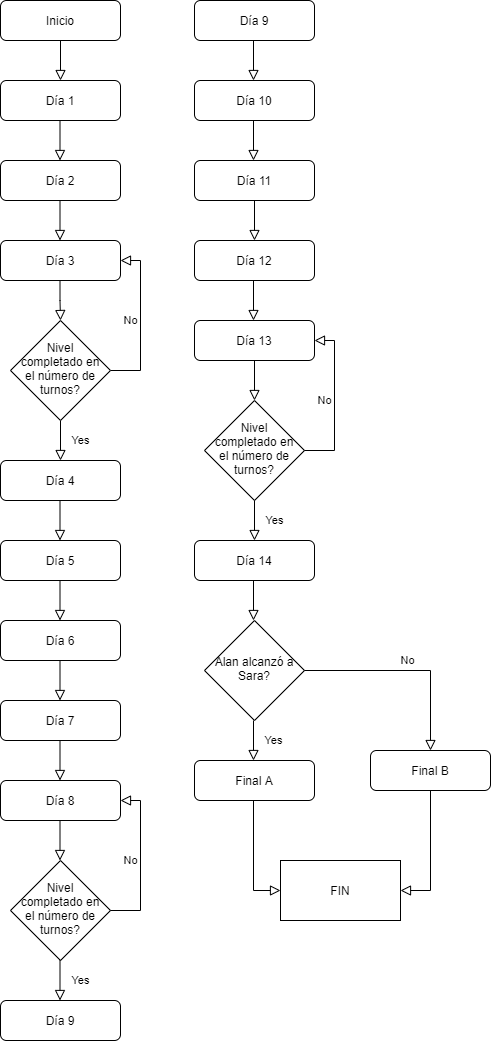

The diagram above was exported from draw.io. Its source (the exported page's mxGraphModel, read from the mxfile embedded in the PNG):
<mxGraphModel dx="1038" dy="580" grid="1" gridSize="10" guides="1" tooltips="1" connect="1" arrows="1" fold="1" page="1" pageScale="1" pageWidth="827" pageHeight="1169" math="0" shadow="0">
  <root>
    <mxCell id="WIyWlLk6GJQsqaUBKTNV-0" />
    <mxCell id="WIyWlLk6GJQsqaUBKTNV-1" parent="WIyWlLk6GJQsqaUBKTNV-0" />
    <mxCell id="WIyWlLk6GJQsqaUBKTNV-2" value="" style="rounded=0;html=1;jettySize=auto;orthogonalLoop=1;fontSize=11;endArrow=block;endFill=0;endSize=8;strokeWidth=1;shadow=0;labelBackgroundColor=none;edgeStyle=orthogonalEdgeStyle;" parent="WIyWlLk6GJQsqaUBKTNV-1" source="WIyWlLk6GJQsqaUBKTNV-3" edge="1">
      <mxGeometry relative="1" as="geometry">
        <mxPoint x="220" y="110" as="targetPoint" />
      </mxGeometry>
    </mxCell>
    <mxCell id="WIyWlLk6GJQsqaUBKTNV-3" value="Inicio" style="rounded=1;whiteSpace=wrap;html=1;fontSize=12;glass=0;strokeWidth=1;shadow=0;" parent="WIyWlLk6GJQsqaUBKTNV-1" vertex="1">
      <mxGeometry x="160" y="30" width="120" height="40" as="geometry" />
    </mxCell>
    <mxCell id="WIyWlLk6GJQsqaUBKTNV-4" value="Yes" style="rounded=0;html=1;jettySize=auto;orthogonalLoop=1;fontSize=11;endArrow=block;endFill=0;endSize=8;strokeWidth=1;shadow=0;labelBackgroundColor=none;edgeStyle=orthogonalEdgeStyle;" parent="WIyWlLk6GJQsqaUBKTNV-1" source="WIyWlLk6GJQsqaUBKTNV-6" edge="1">
      <mxGeometry y="20" relative="1" as="geometry">
        <mxPoint as="offset" />
        <mxPoint x="220" y="490" as="targetPoint" />
      </mxGeometry>
    </mxCell>
    <mxCell id="WIyWlLk6GJQsqaUBKTNV-5" value="No" style="edgeStyle=orthogonalEdgeStyle;rounded=0;html=1;jettySize=auto;orthogonalLoop=1;fontSize=11;endArrow=block;endFill=0;endSize=8;strokeWidth=1;shadow=0;labelBackgroundColor=none;entryX=1;entryY=0.5;entryDx=0;entryDy=0;" parent="WIyWlLk6GJQsqaUBKTNV-1" source="WIyWlLk6GJQsqaUBKTNV-6" target="WGQbIdLoCrbYGpgl4ePr-4" edge="1">
      <mxGeometry y="10" relative="1" as="geometry">
        <mxPoint as="offset" />
        <mxPoint x="380" y="410" as="targetPoint" />
        <Array as="points">
          <mxPoint x="300" y="400" />
          <mxPoint x="300" y="290" />
        </Array>
      </mxGeometry>
    </mxCell>
    <mxCell id="WIyWlLk6GJQsqaUBKTNV-6" value="Nivel completado en el número de turnos?" style="rhombus;whiteSpace=wrap;html=1;shadow=0;fontFamily=Helvetica;fontSize=12;align=center;strokeWidth=1;spacing=6;spacingTop=-4;" parent="WIyWlLk6GJQsqaUBKTNV-1" vertex="1">
      <mxGeometry x="170" y="350" width="100" height="100" as="geometry" />
    </mxCell>
    <mxCell id="WGQbIdLoCrbYGpgl4ePr-0" value="Día 1" style="rounded=1;whiteSpace=wrap;html=1;fontSize=12;glass=0;strokeWidth=1;shadow=0;" vertex="1" parent="WIyWlLk6GJQsqaUBKTNV-1">
      <mxGeometry x="160" y="110" width="120" height="40" as="geometry" />
    </mxCell>
    <mxCell id="WGQbIdLoCrbYGpgl4ePr-1" value="Día 2" style="rounded=1;whiteSpace=wrap;html=1;fontSize=12;glass=0;strokeWidth=1;shadow=0;" vertex="1" parent="WIyWlLk6GJQsqaUBKTNV-1">
      <mxGeometry x="160" y="190" width="120" height="40" as="geometry" />
    </mxCell>
    <mxCell id="WGQbIdLoCrbYGpgl4ePr-2" value="" style="rounded=0;html=1;jettySize=auto;orthogonalLoop=1;fontSize=11;endArrow=block;endFill=0;endSize=8;strokeWidth=1;shadow=0;labelBackgroundColor=none;edgeStyle=orthogonalEdgeStyle;" edge="1" parent="WIyWlLk6GJQsqaUBKTNV-1">
      <mxGeometry relative="1" as="geometry">
        <mxPoint x="219.5" y="150" as="sourcePoint" />
        <mxPoint x="219.5" y="190" as="targetPoint" />
      </mxGeometry>
    </mxCell>
    <mxCell id="WGQbIdLoCrbYGpgl4ePr-4" value="Día 3" style="rounded=1;whiteSpace=wrap;html=1;fontSize=12;glass=0;strokeWidth=1;shadow=0;" vertex="1" parent="WIyWlLk6GJQsqaUBKTNV-1">
      <mxGeometry x="160" y="270" width="120" height="40" as="geometry" />
    </mxCell>
    <mxCell id="WGQbIdLoCrbYGpgl4ePr-5" value="" style="rounded=0;html=1;jettySize=auto;orthogonalLoop=1;fontSize=11;endArrow=block;endFill=0;endSize=8;strokeWidth=1;shadow=0;labelBackgroundColor=none;edgeStyle=orthogonalEdgeStyle;" edge="1" parent="WIyWlLk6GJQsqaUBKTNV-1">
      <mxGeometry relative="1" as="geometry">
        <mxPoint x="219.5" y="230" as="sourcePoint" />
        <mxPoint x="219.5" y="270" as="targetPoint" />
      </mxGeometry>
    </mxCell>
    <mxCell id="WGQbIdLoCrbYGpgl4ePr-6" value="" style="rounded=0;html=1;jettySize=auto;orthogonalLoop=1;fontSize=11;endArrow=block;endFill=0;endSize=8;strokeWidth=1;shadow=0;labelBackgroundColor=none;edgeStyle=orthogonalEdgeStyle;entryX=0.5;entryY=0;entryDx=0;entryDy=0;" edge="1" parent="WIyWlLk6GJQsqaUBKTNV-1" target="WIyWlLk6GJQsqaUBKTNV-6">
      <mxGeometry relative="1" as="geometry">
        <mxPoint x="219.5" y="310" as="sourcePoint" />
        <mxPoint x="219.5" y="350" as="targetPoint" />
        <Array as="points">
          <mxPoint x="220" y="330" />
          <mxPoint x="220" y="330" />
        </Array>
      </mxGeometry>
    </mxCell>
    <mxCell id="WGQbIdLoCrbYGpgl4ePr-9" value="Día 4" style="rounded=1;whiteSpace=wrap;html=1;fontSize=12;glass=0;strokeWidth=1;shadow=0;" vertex="1" parent="WIyWlLk6GJQsqaUBKTNV-1">
      <mxGeometry x="160" y="490" width="120" height="40" as="geometry" />
    </mxCell>
    <mxCell id="WGQbIdLoCrbYGpgl4ePr-10" value="Día 5" style="rounded=1;whiteSpace=wrap;html=1;fontSize=12;glass=0;strokeWidth=1;shadow=0;" vertex="1" parent="WIyWlLk6GJQsqaUBKTNV-1">
      <mxGeometry x="160" y="570" width="120" height="40" as="geometry" />
    </mxCell>
    <mxCell id="WGQbIdLoCrbYGpgl4ePr-12" value="Día 6" style="rounded=1;whiteSpace=wrap;html=1;fontSize=12;glass=0;strokeWidth=1;shadow=0;" vertex="1" parent="WIyWlLk6GJQsqaUBKTNV-1">
      <mxGeometry x="160" y="650" width="120" height="40" as="geometry" />
    </mxCell>
    <mxCell id="WGQbIdLoCrbYGpgl4ePr-16" value="" style="rounded=0;html=1;jettySize=auto;orthogonalLoop=1;fontSize=11;endArrow=block;endFill=0;endSize=8;strokeWidth=1;shadow=0;labelBackgroundColor=none;edgeStyle=orthogonalEdgeStyle;" edge="1" parent="WIyWlLk6GJQsqaUBKTNV-1">
      <mxGeometry relative="1" as="geometry">
        <mxPoint x="219.5" y="530" as="sourcePoint" />
        <mxPoint x="219.5" y="570" as="targetPoint" />
      </mxGeometry>
    </mxCell>
    <mxCell id="WGQbIdLoCrbYGpgl4ePr-17" value="" style="rounded=0;html=1;jettySize=auto;orthogonalLoop=1;fontSize=11;endArrow=block;endFill=0;endSize=8;strokeWidth=1;shadow=0;labelBackgroundColor=none;edgeStyle=orthogonalEdgeStyle;" edge="1" parent="WIyWlLk6GJQsqaUBKTNV-1">
      <mxGeometry relative="1" as="geometry">
        <mxPoint x="219.5" y="610" as="sourcePoint" />
        <mxPoint x="219.5" y="650" as="targetPoint" />
      </mxGeometry>
    </mxCell>
    <mxCell id="WGQbIdLoCrbYGpgl4ePr-18" value="Día 7" style="rounded=1;whiteSpace=wrap;html=1;fontSize=12;glass=0;strokeWidth=1;shadow=0;" vertex="1" parent="WIyWlLk6GJQsqaUBKTNV-1">
      <mxGeometry x="160" y="730" width="120" height="40" as="geometry" />
    </mxCell>
    <mxCell id="WGQbIdLoCrbYGpgl4ePr-19" value="" style="rounded=0;html=1;jettySize=auto;orthogonalLoop=1;fontSize=11;endArrow=block;endFill=0;endSize=8;strokeWidth=1;shadow=0;labelBackgroundColor=none;edgeStyle=orthogonalEdgeStyle;" edge="1" parent="WIyWlLk6GJQsqaUBKTNV-1">
      <mxGeometry relative="1" as="geometry">
        <mxPoint x="219.5" y="690" as="sourcePoint" />
        <mxPoint x="219.5" y="730" as="targetPoint" />
      </mxGeometry>
    </mxCell>
    <mxCell id="WGQbIdLoCrbYGpgl4ePr-20" value="Día 8" style="rounded=1;whiteSpace=wrap;html=1;fontSize=12;glass=0;strokeWidth=1;shadow=0;" vertex="1" parent="WIyWlLk6GJQsqaUBKTNV-1">
      <mxGeometry x="160" y="810" width="120" height="40" as="geometry" />
    </mxCell>
    <mxCell id="WGQbIdLoCrbYGpgl4ePr-21" value="" style="rounded=0;html=1;jettySize=auto;orthogonalLoop=1;fontSize=11;endArrow=block;endFill=0;endSize=8;strokeWidth=1;shadow=0;labelBackgroundColor=none;edgeStyle=orthogonalEdgeStyle;" edge="1" parent="WIyWlLk6GJQsqaUBKTNV-1">
      <mxGeometry relative="1" as="geometry">
        <mxPoint x="219.5" y="770" as="sourcePoint" />
        <mxPoint x="219.5" y="810" as="targetPoint" />
      </mxGeometry>
    </mxCell>
    <mxCell id="WGQbIdLoCrbYGpgl4ePr-22" value="Nivel completado en el número de turnos?" style="rhombus;whiteSpace=wrap;html=1;shadow=0;fontFamily=Helvetica;fontSize=12;align=center;strokeWidth=1;spacing=6;spacingTop=-4;" vertex="1" parent="WIyWlLk6GJQsqaUBKTNV-1">
      <mxGeometry x="170" y="890" width="100" height="100" as="geometry" />
    </mxCell>
    <mxCell id="WGQbIdLoCrbYGpgl4ePr-23" value="No" style="edgeStyle=orthogonalEdgeStyle;rounded=0;html=1;jettySize=auto;orthogonalLoop=1;fontSize=11;endArrow=block;endFill=0;endSize=8;strokeWidth=1;shadow=0;labelBackgroundColor=none;entryX=1;entryY=0.5;entryDx=0;entryDy=0;exitX=1;exitY=0.5;exitDx=0;exitDy=0;" edge="1" parent="WIyWlLk6GJQsqaUBKTNV-1" source="WGQbIdLoCrbYGpgl4ePr-22" target="WGQbIdLoCrbYGpgl4ePr-20">
      <mxGeometry y="10" relative="1" as="geometry">
        <mxPoint as="offset" />
        <mxPoint x="270" y="930" as="sourcePoint" />
        <mxPoint x="280" y="820" as="targetPoint" />
        <Array as="points">
          <mxPoint x="300" y="940" />
          <mxPoint x="300" y="830" />
        </Array>
      </mxGeometry>
    </mxCell>
    <mxCell id="WGQbIdLoCrbYGpgl4ePr-24" value="" style="rounded=0;html=1;jettySize=auto;orthogonalLoop=1;fontSize=11;endArrow=block;endFill=0;endSize=8;strokeWidth=1;shadow=0;labelBackgroundColor=none;edgeStyle=orthogonalEdgeStyle;" edge="1" parent="WIyWlLk6GJQsqaUBKTNV-1">
      <mxGeometry relative="1" as="geometry">
        <mxPoint x="219.5" y="850" as="sourcePoint" />
        <mxPoint x="219.5" y="890" as="targetPoint" />
      </mxGeometry>
    </mxCell>
    <mxCell id="WGQbIdLoCrbYGpgl4ePr-25" value="Día 9" style="rounded=1;whiteSpace=wrap;html=1;fontSize=12;glass=0;strokeWidth=1;shadow=0;" vertex="1" parent="WIyWlLk6GJQsqaUBKTNV-1">
      <mxGeometry x="160" y="1030" width="120" height="40" as="geometry" />
    </mxCell>
    <mxCell id="WGQbIdLoCrbYGpgl4ePr-27" value="Yes" style="rounded=0;html=1;jettySize=auto;orthogonalLoop=1;fontSize=11;endArrow=block;endFill=0;endSize=8;strokeWidth=1;shadow=0;labelBackgroundColor=none;edgeStyle=orthogonalEdgeStyle;" edge="1" parent="WIyWlLk6GJQsqaUBKTNV-1">
      <mxGeometry y="20" relative="1" as="geometry">
        <mxPoint as="offset" />
        <mxPoint x="219.5" y="990" as="sourcePoint" />
        <mxPoint x="219.5" y="1030" as="targetPoint" />
      </mxGeometry>
    </mxCell>
    <mxCell id="WGQbIdLoCrbYGpgl4ePr-28" value="Día 9" style="rounded=1;whiteSpace=wrap;html=1;fontSize=12;glass=0;strokeWidth=1;shadow=0;" vertex="1" parent="WIyWlLk6GJQsqaUBKTNV-1">
      <mxGeometry x="354" y="30" width="120" height="40" as="geometry" />
    </mxCell>
    <mxCell id="WGQbIdLoCrbYGpgl4ePr-29" value="Día 10" style="rounded=1;whiteSpace=wrap;html=1;fontSize=12;glass=0;strokeWidth=1;shadow=0;" vertex="1" parent="WIyWlLk6GJQsqaUBKTNV-1">
      <mxGeometry x="354" y="110" width="120" height="40" as="geometry" />
    </mxCell>
    <mxCell id="WGQbIdLoCrbYGpgl4ePr-30" value="" style="rounded=0;html=1;jettySize=auto;orthogonalLoop=1;fontSize=11;endArrow=block;endFill=0;endSize=8;strokeWidth=1;shadow=0;labelBackgroundColor=none;edgeStyle=orthogonalEdgeStyle;" edge="1" parent="WIyWlLk6GJQsqaUBKTNV-1">
      <mxGeometry relative="1" as="geometry">
        <mxPoint x="413" y="70" as="sourcePoint" />
        <mxPoint x="413" y="110" as="targetPoint" />
      </mxGeometry>
    </mxCell>
    <mxCell id="WGQbIdLoCrbYGpgl4ePr-31" value="Día 11" style="rounded=1;whiteSpace=wrap;html=1;fontSize=12;glass=0;strokeWidth=1;shadow=0;" vertex="1" parent="WIyWlLk6GJQsqaUBKTNV-1">
      <mxGeometry x="354" y="190" width="120" height="40" as="geometry" />
    </mxCell>
    <mxCell id="WGQbIdLoCrbYGpgl4ePr-32" value="" style="rounded=0;html=1;jettySize=auto;orthogonalLoop=1;fontSize=11;endArrow=block;endFill=0;endSize=8;strokeWidth=1;shadow=0;labelBackgroundColor=none;edgeStyle=orthogonalEdgeStyle;" edge="1" parent="WIyWlLk6GJQsqaUBKTNV-1">
      <mxGeometry relative="1" as="geometry">
        <mxPoint x="413" y="150" as="sourcePoint" />
        <mxPoint x="413" y="190" as="targetPoint" />
      </mxGeometry>
    </mxCell>
    <mxCell id="WGQbIdLoCrbYGpgl4ePr-33" value="Día 12" style="rounded=1;whiteSpace=wrap;html=1;fontSize=12;glass=0;strokeWidth=1;shadow=0;" vertex="1" parent="WIyWlLk6GJQsqaUBKTNV-1">
      <mxGeometry x="354" y="270" width="120" height="40" as="geometry" />
    </mxCell>
    <mxCell id="WGQbIdLoCrbYGpgl4ePr-34" value="" style="rounded=0;html=1;jettySize=auto;orthogonalLoop=1;fontSize=11;endArrow=block;endFill=0;endSize=8;strokeWidth=1;shadow=0;labelBackgroundColor=none;edgeStyle=orthogonalEdgeStyle;" edge="1" parent="WIyWlLk6GJQsqaUBKTNV-1">
      <mxGeometry relative="1" as="geometry">
        <mxPoint x="414" y="230" as="sourcePoint" />
        <mxPoint x="414" y="270" as="targetPoint" />
      </mxGeometry>
    </mxCell>
    <mxCell id="WGQbIdLoCrbYGpgl4ePr-35" value="Día 13" style="rounded=1;whiteSpace=wrap;html=1;fontSize=12;glass=0;strokeWidth=1;shadow=0;" vertex="1" parent="WIyWlLk6GJQsqaUBKTNV-1">
      <mxGeometry x="354" y="350" width="120" height="40" as="geometry" />
    </mxCell>
    <mxCell id="WGQbIdLoCrbYGpgl4ePr-36" value="" style="rounded=0;html=1;jettySize=auto;orthogonalLoop=1;fontSize=11;endArrow=block;endFill=0;endSize=8;strokeWidth=1;shadow=0;labelBackgroundColor=none;edgeStyle=orthogonalEdgeStyle;" edge="1" parent="WIyWlLk6GJQsqaUBKTNV-1">
      <mxGeometry relative="1" as="geometry">
        <mxPoint x="413" y="310" as="sourcePoint" />
        <mxPoint x="413" y="350" as="targetPoint" />
      </mxGeometry>
    </mxCell>
    <mxCell id="WGQbIdLoCrbYGpgl4ePr-37" value="Nivel completado en el número de turnos?" style="rhombus;whiteSpace=wrap;html=1;shadow=0;fontFamily=Helvetica;fontSize=12;align=center;strokeWidth=1;spacing=6;spacingTop=-4;" vertex="1" parent="WIyWlLk6GJQsqaUBKTNV-1">
      <mxGeometry x="364" y="430" width="100" height="100" as="geometry" />
    </mxCell>
    <mxCell id="WGQbIdLoCrbYGpgl4ePr-38" value="" style="rounded=0;html=1;jettySize=auto;orthogonalLoop=1;fontSize=11;endArrow=block;endFill=0;endSize=8;strokeWidth=1;shadow=0;labelBackgroundColor=none;edgeStyle=orthogonalEdgeStyle;" edge="1" parent="WIyWlLk6GJQsqaUBKTNV-1">
      <mxGeometry relative="1" as="geometry">
        <mxPoint x="414" y="390" as="sourcePoint" />
        <mxPoint x="414" y="430" as="targetPoint" />
      </mxGeometry>
    </mxCell>
    <mxCell id="WGQbIdLoCrbYGpgl4ePr-39" value="Yes" style="rounded=0;html=1;jettySize=auto;orthogonalLoop=1;fontSize=11;endArrow=block;endFill=0;endSize=8;strokeWidth=1;shadow=0;labelBackgroundColor=none;edgeStyle=orthogonalEdgeStyle;" edge="1" parent="WIyWlLk6GJQsqaUBKTNV-1">
      <mxGeometry y="20" relative="1" as="geometry">
        <mxPoint as="offset" />
        <mxPoint x="414" y="530" as="sourcePoint" />
        <mxPoint x="414" y="570" as="targetPoint" />
      </mxGeometry>
    </mxCell>
    <mxCell id="WGQbIdLoCrbYGpgl4ePr-40" value="Día 14" style="rounded=1;whiteSpace=wrap;html=1;fontSize=12;glass=0;strokeWidth=1;shadow=0;" vertex="1" parent="WIyWlLk6GJQsqaUBKTNV-1">
      <mxGeometry x="354" y="570" width="120" height="40" as="geometry" />
    </mxCell>
    <mxCell id="WGQbIdLoCrbYGpgl4ePr-41" value="No" style="edgeStyle=orthogonalEdgeStyle;rounded=0;html=1;jettySize=auto;orthogonalLoop=1;fontSize=11;endArrow=block;endFill=0;endSize=8;strokeWidth=1;shadow=0;labelBackgroundColor=none;entryX=1;entryY=0.5;entryDx=0;entryDy=0;" edge="1" parent="WIyWlLk6GJQsqaUBKTNV-1">
      <mxGeometry y="10" relative="1" as="geometry">
        <mxPoint as="offset" />
        <mxPoint x="464" y="480" as="sourcePoint" />
        <mxPoint x="474" y="370" as="targetPoint" />
        <Array as="points">
          <mxPoint x="494" y="480" />
          <mxPoint x="494" y="370" />
        </Array>
      </mxGeometry>
    </mxCell>
    <mxCell id="WGQbIdLoCrbYGpgl4ePr-42" value="Alan alcanzó a Sara?" style="rhombus;whiteSpace=wrap;html=1;shadow=0;fontFamily=Helvetica;fontSize=12;align=center;strokeWidth=1;spacing=6;spacingTop=-4;" vertex="1" parent="WIyWlLk6GJQsqaUBKTNV-1">
      <mxGeometry x="364" y="650" width="100" height="100" as="geometry" />
    </mxCell>
    <mxCell id="WGQbIdLoCrbYGpgl4ePr-43" value="" style="rounded=0;html=1;jettySize=auto;orthogonalLoop=1;fontSize=11;endArrow=block;endFill=0;endSize=8;strokeWidth=1;shadow=0;labelBackgroundColor=none;edgeStyle=orthogonalEdgeStyle;" edge="1" parent="WIyWlLk6GJQsqaUBKTNV-1">
      <mxGeometry relative="1" as="geometry">
        <mxPoint x="413" y="610" as="sourcePoint" />
        <mxPoint x="413" y="650" as="targetPoint" />
      </mxGeometry>
    </mxCell>
    <mxCell id="WGQbIdLoCrbYGpgl4ePr-44" value="Yes" style="rounded=0;html=1;jettySize=auto;orthogonalLoop=1;fontSize=11;endArrow=block;endFill=0;endSize=8;strokeWidth=1;shadow=0;labelBackgroundColor=none;edgeStyle=orthogonalEdgeStyle;" edge="1" parent="WIyWlLk6GJQsqaUBKTNV-1">
      <mxGeometry y="20" relative="1" as="geometry">
        <mxPoint as="offset" />
        <mxPoint x="413" y="750" as="sourcePoint" />
        <mxPoint x="413" y="790" as="targetPoint" />
      </mxGeometry>
    </mxCell>
    <mxCell id="WGQbIdLoCrbYGpgl4ePr-45" value="No" style="edgeStyle=orthogonalEdgeStyle;rounded=0;html=1;jettySize=auto;orthogonalLoop=1;fontSize=11;endArrow=block;endFill=0;endSize=8;strokeWidth=1;shadow=0;labelBackgroundColor=none;entryX=0.5;entryY=0;entryDx=0;entryDy=0;" edge="1" parent="WIyWlLk6GJQsqaUBKTNV-1" target="WGQbIdLoCrbYGpgl4ePr-47">
      <mxGeometry y="10" relative="1" as="geometry">
        <mxPoint as="offset" />
        <mxPoint x="464" y="700" as="sourcePoint" />
        <mxPoint x="474" y="590" as="targetPoint" />
        <Array as="points">
          <mxPoint x="590" y="700" />
        </Array>
      </mxGeometry>
    </mxCell>
    <mxCell id="WGQbIdLoCrbYGpgl4ePr-46" value="Final A" style="rounded=1;whiteSpace=wrap;html=1;fontSize=12;glass=0;strokeWidth=1;shadow=0;" vertex="1" parent="WIyWlLk6GJQsqaUBKTNV-1">
      <mxGeometry x="354" y="790" width="120" height="40" as="geometry" />
    </mxCell>
    <mxCell id="WGQbIdLoCrbYGpgl4ePr-47" value="Final B" style="rounded=1;whiteSpace=wrap;html=1;fontSize=12;glass=0;strokeWidth=1;shadow=0;" vertex="1" parent="WIyWlLk6GJQsqaUBKTNV-1">
      <mxGeometry x="530" y="780" width="120" height="40" as="geometry" />
    </mxCell>
    <mxCell id="WGQbIdLoCrbYGpgl4ePr-48" value="FIN" style="rounded=0;whiteSpace=wrap;html=1;" vertex="1" parent="WIyWlLk6GJQsqaUBKTNV-1">
      <mxGeometry x="440" y="890" width="120" height="60" as="geometry" />
    </mxCell>
    <mxCell id="WGQbIdLoCrbYGpgl4ePr-49" value="" style="rounded=0;html=1;jettySize=auto;orthogonalLoop=1;fontSize=11;endArrow=block;endFill=0;endSize=8;strokeWidth=1;shadow=0;labelBackgroundColor=none;edgeStyle=orthogonalEdgeStyle;entryX=0;entryY=0.5;entryDx=0;entryDy=0;exitX=0.5;exitY=1;exitDx=0;exitDy=0;" edge="1" parent="WIyWlLk6GJQsqaUBKTNV-1" source="WGQbIdLoCrbYGpgl4ePr-46" target="WGQbIdLoCrbYGpgl4ePr-48">
      <mxGeometry relative="1" as="geometry">
        <mxPoint x="440" y="860" as="sourcePoint" />
        <mxPoint x="413" y="870" as="targetPoint" />
        <Array as="points">
          <mxPoint x="413" y="830" />
          <mxPoint x="413" y="920" />
        </Array>
      </mxGeometry>
    </mxCell>
    <mxCell id="WGQbIdLoCrbYGpgl4ePr-50" value="" style="rounded=0;html=1;jettySize=auto;orthogonalLoop=1;fontSize=11;endArrow=block;endFill=0;endSize=8;strokeWidth=1;shadow=0;labelBackgroundColor=none;edgeStyle=orthogonalEdgeStyle;entryX=1;entryY=0.5;entryDx=0;entryDy=0;exitX=0.5;exitY=1;exitDx=0;exitDy=0;" edge="1" parent="WIyWlLk6GJQsqaUBKTNV-1" source="WGQbIdLoCrbYGpgl4ePr-47" target="WGQbIdLoCrbYGpgl4ePr-48">
      <mxGeometry relative="1" as="geometry">
        <mxPoint x="613" y="830" as="sourcePoint" />
        <mxPoint x="640" y="920" as="targetPoint" />
        <Array as="points">
          <mxPoint x="590" y="920" />
        </Array>
      </mxGeometry>
    </mxCell>
  </root>
</mxGraphModel>